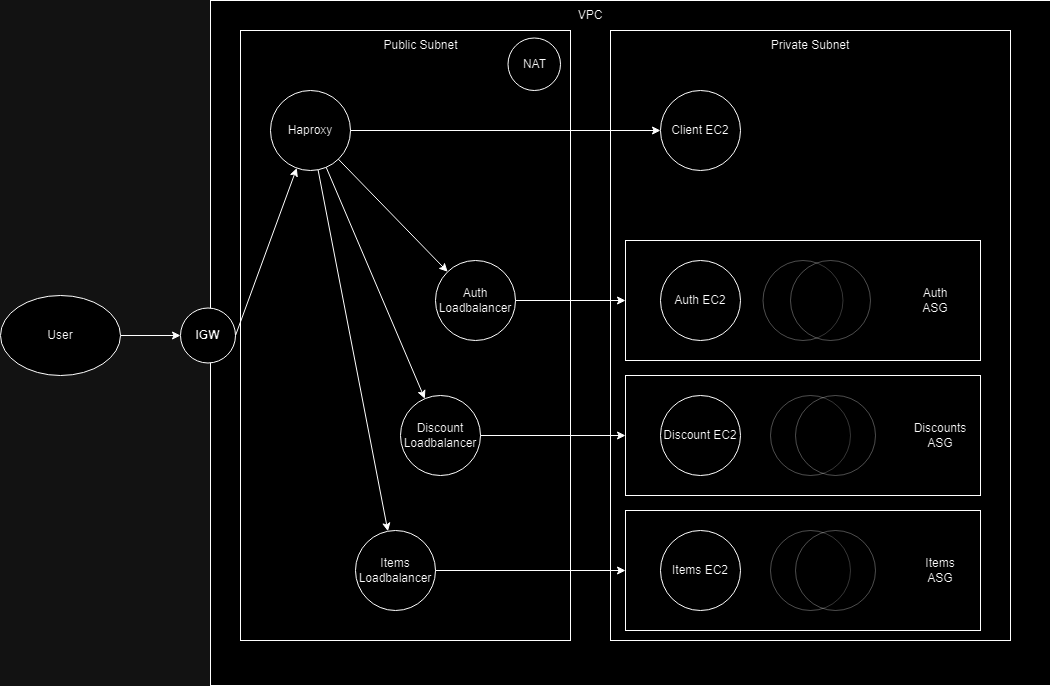

The diagram above was exported from draw.io. Its source (the exported page's mxGraphModel, read from the mxfile embedded in the PNG):
<mxGraphModel dx="2284" dy="738" grid="1" gridSize="10" guides="1" tooltips="1" connect="1" arrows="1" fold="1" page="1" pageScale="1" pageWidth="850" pageHeight="1100" math="0" shadow="0">
  <root>
    <mxCell id="0" />
    <mxCell id="1" parent="0" />
    <mxCell id="4SDnekQh636ZxUMVMKx2-33" value="" style="rounded=0;whiteSpace=wrap;html=1;" vertex="1" parent="1">
      <mxGeometry x="445" y="470" width="350" height="180" as="geometry" />
    </mxCell>
    <mxCell id="4SDnekQh636ZxUMVMKx2-28" value="" style="rounded=0;whiteSpace=wrap;html=1;" vertex="1" parent="1">
      <mxGeometry x="20" y="30" width="840" height="685" as="geometry" />
    </mxCell>
    <mxCell id="4SDnekQh636ZxUMVMKx2-5" style="edgeStyle=orthogonalEdgeStyle;rounded=0;orthogonalLoop=1;jettySize=auto;html=1;exitX=1;exitY=0.5;exitDx=0;exitDy=0;entryX=0;entryY=0.5;entryDx=0;entryDy=0;" edge="1" parent="1" source="4SDnekQh636ZxUMVMKx2-1" target="4SDnekQh636ZxUMVMKx2-9">
      <mxGeometry relative="1" as="geometry">
        <mxPoint x="140" y="365" as="targetPoint" />
      </mxGeometry>
    </mxCell>
    <mxCell id="4SDnekQh636ZxUMVMKx2-1" value="User" style="ellipse;whiteSpace=wrap;html=1;" vertex="1" parent="1">
      <mxGeometry x="-190" y="325" width="120" height="80" as="geometry" />
    </mxCell>
    <mxCell id="4SDnekQh636ZxUMVMKx2-7" value="" style="rounded=0;whiteSpace=wrap;html=1;" vertex="1" parent="1">
      <mxGeometry x="50" y="60" width="330" height="610" as="geometry" />
    </mxCell>
    <mxCell id="4SDnekQh636ZxUMVMKx2-8" value="" style="rounded=0;whiteSpace=wrap;html=1;" vertex="1" parent="1">
      <mxGeometry x="420" y="60" width="400" height="610" as="geometry" />
    </mxCell>
    <mxCell id="4SDnekQh636ZxUMVMKx2-9" value="&lt;b&gt;IGW&lt;/b&gt;" style="ellipse;whiteSpace=wrap;html=1;aspect=fixed;" vertex="1" parent="1">
      <mxGeometry x="-10" y="337.5" width="55" height="55" as="geometry" />
    </mxCell>
    <mxCell id="4SDnekQh636ZxUMVMKx2-10" value="NAT" style="ellipse;whiteSpace=wrap;html=1;aspect=fixed;" vertex="1" parent="1">
      <mxGeometry x="317.5" y="67.5" width="52.5" height="52.5" as="geometry" />
    </mxCell>
    <mxCell id="4SDnekQh636ZxUMVMKx2-16" value="Public Subnet" style="text;html=1;align=center;verticalAlign=middle;whiteSpace=wrap;rounded=0;" vertex="1" parent="1">
      <mxGeometry x="182.5" y="60" width="95" height="30" as="geometry" />
    </mxCell>
    <mxCell id="4SDnekQh636ZxUMVMKx2-17" value="Private Subnet" style="text;html=1;align=center;verticalAlign=middle;whiteSpace=wrap;rounded=0;" vertex="1" parent="1">
      <mxGeometry x="555" y="60" width="130" height="30" as="geometry" />
    </mxCell>
    <mxCell id="4SDnekQh636ZxUMVMKx2-18" value="VPC" style="text;html=1;align=center;verticalAlign=middle;whiteSpace=wrap;rounded=0;" vertex="1" parent="1">
      <mxGeometry x="370" y="30" width="60" height="30" as="geometry" />
    </mxCell>
    <mxCell id="4SDnekQh636ZxUMVMKx2-19" value="Haproxy" style="ellipse;whiteSpace=wrap;html=1;aspect=fixed;" vertex="1" parent="1">
      <mxGeometry x="80" y="120" width="80" height="80" as="geometry" />
    </mxCell>
    <mxCell id="4SDnekQh636ZxUMVMKx2-21" value="Items Loadbalancer" style="ellipse;whiteSpace=wrap;html=1;aspect=fixed;" vertex="1" parent="1">
      <mxGeometry x="165" y="560" width="80" height="80" as="geometry" />
    </mxCell>
    <mxCell id="4SDnekQh636ZxUMVMKx2-22" value="Discount Loadbalancer" style="ellipse;whiteSpace=wrap;html=1;aspect=fixed;" vertex="1" parent="1">
      <mxGeometry x="210" y="425" width="80" height="80" as="geometry" />
    </mxCell>
    <mxCell id="4SDnekQh636ZxUMVMKx2-23" value="Auth Loadbalancer" style="ellipse;whiteSpace=wrap;html=1;aspect=fixed;" vertex="1" parent="1">
      <mxGeometry x="245" y="290" width="80" height="80" as="geometry" />
    </mxCell>
    <mxCell id="4SDnekQh636ZxUMVMKx2-29" value="" style="endArrow=classic;html=1;rounded=0;" edge="1" parent="1" source="4SDnekQh636ZxUMVMKx2-19" target="4SDnekQh636ZxUMVMKx2-23">
      <mxGeometry width="50" height="50" relative="1" as="geometry">
        <mxPoint x="170" y="330" as="sourcePoint" />
        <mxPoint x="220" y="280" as="targetPoint" />
      </mxGeometry>
    </mxCell>
    <mxCell id="4SDnekQh636ZxUMVMKx2-30" value="" style="endArrow=classic;html=1;rounded=0;" edge="1" parent="1" source="4SDnekQh636ZxUMVMKx2-19" target="4SDnekQh636ZxUMVMKx2-22">
      <mxGeometry width="50" height="50" relative="1" as="geometry">
        <mxPoint x="185" y="344" as="sourcePoint" />
        <mxPoint x="254" y="261" as="targetPoint" />
      </mxGeometry>
    </mxCell>
    <mxCell id="4SDnekQh636ZxUMVMKx2-31" value="" style="endArrow=classic;html=1;rounded=0;" edge="1" parent="1" source="4SDnekQh636ZxUMVMKx2-19" target="4SDnekQh636ZxUMVMKx2-21">
      <mxGeometry width="50" height="50" relative="1" as="geometry">
        <mxPoint x="168.5" y="503" as="sourcePoint" />
        <mxPoint x="237.5" y="420" as="targetPoint" />
      </mxGeometry>
    </mxCell>
    <mxCell id="4SDnekQh636ZxUMVMKx2-32" value="" style="endArrow=classic;html=1;rounded=0;exitX=1;exitY=0.5;exitDx=0;exitDy=0;" edge="1" parent="1" source="4SDnekQh636ZxUMVMKx2-9" target="4SDnekQh636ZxUMVMKx2-19">
      <mxGeometry width="50" height="50" relative="1" as="geometry">
        <mxPoint x="400" y="430" as="sourcePoint" />
        <mxPoint x="450" y="380" as="targetPoint" />
      </mxGeometry>
    </mxCell>
    <mxCell id="4SDnekQh636ZxUMVMKx2-34" value="" style="rounded=0;whiteSpace=wrap;html=1;" vertex="1" parent="1">
      <mxGeometry x="435" y="540" width="355" height="120" as="geometry" />
    </mxCell>
    <mxCell id="4SDnekQh636ZxUMVMKx2-27" value="Items EC2" style="ellipse;whiteSpace=wrap;html=1;aspect=fixed;" vertex="1" parent="1">
      <mxGeometry x="470" y="560" width="80" height="80" as="geometry" />
    </mxCell>
    <mxCell id="4SDnekQh636ZxUMVMKx2-37" value="" style="rounded=0;whiteSpace=wrap;html=1;" vertex="1" parent="1">
      <mxGeometry x="435" y="270" width="355" height="120" as="geometry" />
    </mxCell>
    <mxCell id="4SDnekQh636ZxUMVMKx2-38" value="" style="rounded=0;whiteSpace=wrap;html=1;" vertex="1" parent="1">
      <mxGeometry x="435" y="405" width="355" height="120" as="geometry" />
    </mxCell>
    <mxCell id="4SDnekQh636ZxUMVMKx2-26" value="Discount EC2" style="ellipse;whiteSpace=wrap;html=1;aspect=fixed;" vertex="1" parent="1">
      <mxGeometry x="470" y="425" width="80" height="80" as="geometry" />
    </mxCell>
    <mxCell id="4SDnekQh636ZxUMVMKx2-24" value="Auth EC2" style="ellipse;whiteSpace=wrap;html=1;aspect=fixed;" vertex="1" parent="1">
      <mxGeometry x="470" y="290" width="80" height="80" as="geometry" />
    </mxCell>
    <mxCell id="4SDnekQh636ZxUMVMKx2-20" value="Client EC2" style="ellipse;whiteSpace=wrap;html=1;aspect=fixed;" vertex="1" parent="1">
      <mxGeometry x="470" y="120" width="80" height="80" as="geometry" />
    </mxCell>
    <mxCell id="4SDnekQh636ZxUMVMKx2-39" value="" style="endArrow=classic;html=1;rounded=0;entryX=0;entryY=0.5;entryDx=0;entryDy=0;" edge="1" parent="1" source="4SDnekQh636ZxUMVMKx2-21" target="4SDnekQh636ZxUMVMKx2-34">
      <mxGeometry width="50" height="50" relative="1" as="geometry">
        <mxPoint x="400" y="430" as="sourcePoint" />
        <mxPoint x="450" y="380" as="targetPoint" />
      </mxGeometry>
    </mxCell>
    <mxCell id="4SDnekQh636ZxUMVMKx2-40" value="" style="endArrow=classic;html=1;rounded=0;entryX=0;entryY=0.5;entryDx=0;entryDy=0;" edge="1" parent="1" source="4SDnekQh636ZxUMVMKx2-22" target="4SDnekQh636ZxUMVMKx2-38">
      <mxGeometry width="50" height="50" relative="1" as="geometry">
        <mxPoint x="400" y="430" as="sourcePoint" />
        <mxPoint x="450" y="380" as="targetPoint" />
      </mxGeometry>
    </mxCell>
    <mxCell id="4SDnekQh636ZxUMVMKx2-43" value="" style="endArrow=classic;html=1;rounded=0;entryX=0;entryY=0.5;entryDx=0;entryDy=0;" edge="1" parent="1" source="4SDnekQh636ZxUMVMKx2-23" target="4SDnekQh636ZxUMVMKx2-37">
      <mxGeometry width="50" height="50" relative="1" as="geometry">
        <mxPoint x="400" y="430" as="sourcePoint" />
        <mxPoint x="450" y="380" as="targetPoint" />
      </mxGeometry>
    </mxCell>
    <mxCell id="4SDnekQh636ZxUMVMKx2-44" value="" style="endArrow=classic;html=1;rounded=0;exitX=1;exitY=0.5;exitDx=0;exitDy=0;" edge="1" parent="1" source="4SDnekQh636ZxUMVMKx2-19" target="4SDnekQh636ZxUMVMKx2-20">
      <mxGeometry width="50" height="50" relative="1" as="geometry">
        <mxPoint x="400" y="430" as="sourcePoint" />
        <mxPoint x="450" y="380" as="targetPoint" />
      </mxGeometry>
    </mxCell>
    <mxCell id="4SDnekQh636ZxUMVMKx2-45" value="" style="ellipse;whiteSpace=wrap;html=1;aspect=fixed;opacity=30;" vertex="1" parent="1">
      <mxGeometry x="572.5" y="290" width="80" height="80" as="geometry" />
    </mxCell>
    <mxCell id="4SDnekQh636ZxUMVMKx2-46" value="" style="ellipse;whiteSpace=wrap;html=1;aspect=fixed;opacity=30;" vertex="1" parent="1">
      <mxGeometry x="580" y="560" width="80" height="80" as="geometry" />
    </mxCell>
    <mxCell id="4SDnekQh636ZxUMVMKx2-47" value="" style="ellipse;whiteSpace=wrap;html=1;aspect=fixed;opacity=30;" vertex="1" parent="1">
      <mxGeometry x="580" y="425" width="80" height="80" as="geometry" />
    </mxCell>
    <mxCell id="4SDnekQh636ZxUMVMKx2-49" value="" style="ellipse;whiteSpace=wrap;html=1;aspect=fixed;opacity=30;" vertex="1" parent="1">
      <mxGeometry x="600" y="290" width="80" height="80" as="geometry" />
    </mxCell>
    <mxCell id="4SDnekQh636ZxUMVMKx2-50" value="" style="ellipse;whiteSpace=wrap;html=1;aspect=fixed;opacity=30;" vertex="1" parent="1">
      <mxGeometry x="605" y="425" width="80" height="80" as="geometry" />
    </mxCell>
    <mxCell id="4SDnekQh636ZxUMVMKx2-51" value="" style="ellipse;whiteSpace=wrap;html=1;aspect=fixed;opacity=30;" vertex="1" parent="1">
      <mxGeometry x="605" y="560" width="80" height="80" as="geometry" />
    </mxCell>
    <mxCell id="4SDnekQh636ZxUMVMKx2-52" value="Auth ASG" style="text;html=1;align=center;verticalAlign=middle;whiteSpace=wrap;rounded=0;" vertex="1" parent="1">
      <mxGeometry x="720" y="295" width="50" height="70" as="geometry" />
    </mxCell>
    <mxCell id="4SDnekQh636ZxUMVMKx2-53" value="Discounts ASG" style="text;html=1;align=center;verticalAlign=middle;whiteSpace=wrap;rounded=0;" vertex="1" parent="1">
      <mxGeometry x="720" y="430" width="60" height="70" as="geometry" />
    </mxCell>
    <mxCell id="4SDnekQh636ZxUMVMKx2-54" value="Items ASG" style="text;html=1;align=center;verticalAlign=middle;whiteSpace=wrap;rounded=0;" vertex="1" parent="1">
      <mxGeometry x="725" y="585" width="50" height="30" as="geometry" />
    </mxCell>
  </root>
</mxGraphModel>